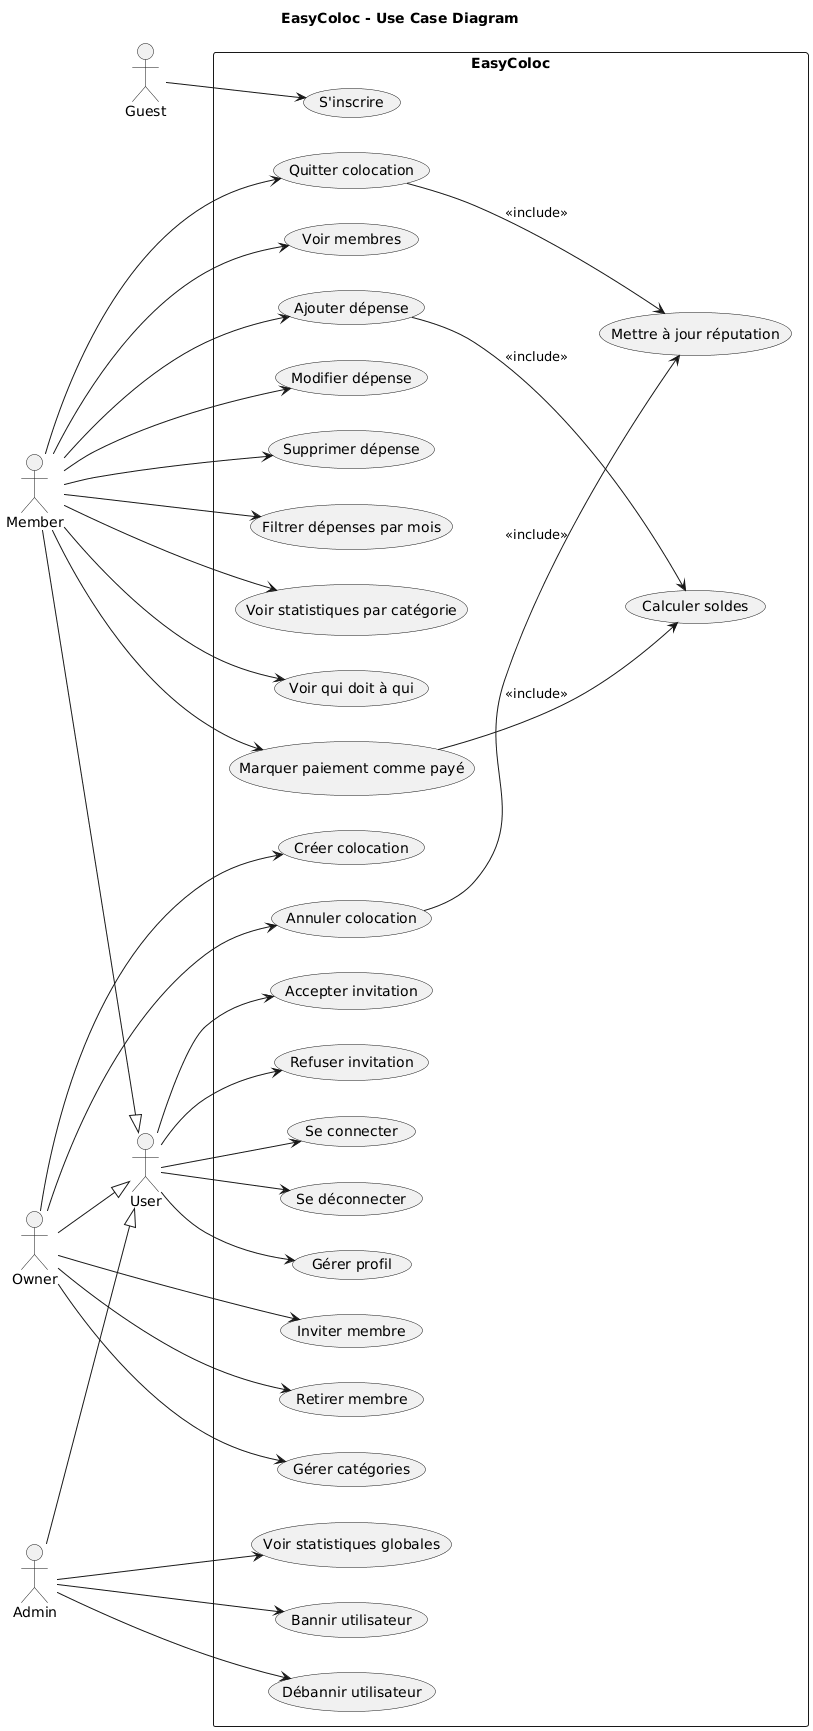

The diagram above was rendered by PlantUML. Its source (embedded in the PNG):
@startuml
title EasyColoc - Use Case Diagram
left to right direction

actor Guest
actor User
actor Member
actor Owner
actor "Admin" as Admin

' Héritage (Generalization)
Member --|> User
Owner --|> User
Admin --|> User

rectangle "EasyColoc" {

  ' Auth
  (S'inscrire) as UC1
  (Se connecter) as UC2
  (Se déconnecter) as UC3
  (Gérer profil) as UC4

  ' Gestion Colocation - Owner
  (Créer colocation) as UC5
  (Annuler colocation) as UC6
  (Inviter membre) as UC7
  (Retirer membre) as UC8
  (Gérer catégories) as UC9

  ' Gestion Colocation - Member
  (Quitter colocation) as UC10
  (Voir membres) as UC11

  ' Dépenses
  (Ajouter dépense) as UC12
  (Modifier dépense) as UC13
  (Supprimer dépense) as UC14
  (Filtrer dépenses par mois) as UC15
  (Voir statistiques par catégorie) as UC16

  ' Soldes & Paiements
  (Calculer soldes) as UC17
  (Voir qui doit à qui) as UC18
  (Marquer paiement comme payé) as UC19

  ' Invitations
  (Accepter invitation) as UC20
  (Refuser invitation) as UC21

  ' Réputation
  (Mettre à jour réputation) as UC22

  ' Administration globale
  (Voir statistiques globales) as UC23
  (Bannir utilisateur) as UC24
  (Débannir utilisateur) as UC25
}

' Relations Guest
Guest --> UC1

' Relations User
User --> UC2
User --> UC3
User --> UC4
User --> UC20
User --> UC21

' Relations Member
Member --> UC10
Member --> UC11
Member --> UC12
Member --> UC13
Member --> UC14
Member --> UC15
Member --> UC16
Member --> UC18
Member --> UC19

' Relations Owner
Owner --> UC5
Owner --> UC6
Owner --> UC7
Owner --> UC8
Owner --> UC9

' Relations Admin
Admin --> UC23
Admin --> UC24
Admin --> UC25

' Includes logiques
UC12 --> UC17 : <<include>>
UC19 --> UC17 : <<include>>
UC6 --> UC22 : <<include>>
UC10 --> UC22 : <<include>>
@enduml